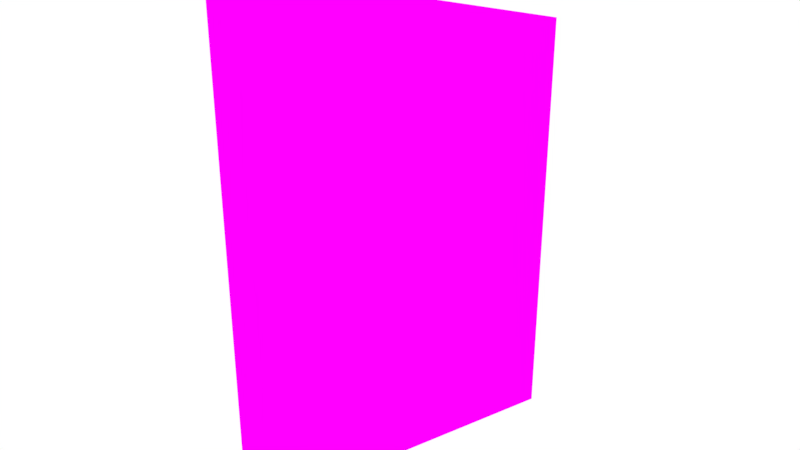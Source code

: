 # Source: Room18.blend  (saved by Blender 2.79.0; exported with 4.5.12 LTS)
import bpy
from mathutils import Matrix  # noqa: F401  (used for matrix-valued properties, if any)

bpy.ops.wm.read_factory_settings(use_empty=True)
scene = bpy.context.scene
scene.name = 'Scene'

# ---- collections
col_collection_1 = bpy.data.collections.new('Collection 1'); scene.collection.children.link(col_collection_1)

# ---- images (referenced by path relative to the original .blend; pixels are not part of the script)
import os
ASSET_DIR = os.environ.get("B2B_ASSET_DIR", "")  # directory of the original .blend (textures are referenced by path, not embedded)
HERE = os.path.dirname(os.path.abspath(__file__))  # packed textures are extracted next to this script under _unpacked/

def load_image(name, relpath, width, height, colorspace="sRGB"):
    """Load a texture the original file referenced (path relative to the .blend, or extracted next to this script)."""
    p = next((c for c in (os.path.join(HERE, relpath), os.path.join(ASSET_DIR, relpath)) if relpath and os.path.exists(c)), "")
    if p:
        img = bpy.data.images.load(p, check_existing=True)
        img.name = name
    else:  # same state as the original file: an image datablock whose file is absent (Cycles renders it pink)
        img = bpy.data.images.new(name, width, height)
        img.source = "FILE"
        img.filepath = "//" + (relpath or name)
    img.colorspace_settings.name = colorspace
    return img
img_room18_bake = load_image('Room18_Bake', 'Room18_Bake.png', 1024, 1024, 'sRGB')

# ---- materials (node trees are filled in below, after node groups)
mat_material = bpy.data.materials.new('Material')
mat_material.alpha_threshold = 0.0
mat_material.roughness = 0.5

# ---- material node trees
mat_material.use_nodes = True; mat_material.node_tree.nodes.clear()
_N = mat_material.node_tree.nodes; _L = mat_material.node_tree.links
n0 = _N.new('ShaderNodeOutputMaterial'); n0.name = 'Material Output'; n0.location = (300, 300)
n1 = _N.new('ShaderNodeBsdfDiffuse'); n1.name = 'Diffuse BSDF'; n1.location = (10, 300)
n2 = _N.new('ShaderNodeTexImage'); n2.name = 'Image Texture'; n2.location = (-180, 300)
n2.width = 140
n2.image = img_room18_bake
_L.new(n1.outputs[0], n0.inputs[0])
_L.new(n2.outputs[0], n1.inputs[0])
n0.is_active_output = True

# ---- world
world_world = bpy.data.worlds.new('World'); scene.world = world_world
world_world.color = (1.0, 1.0, 1.0)
world_world.use_sun_shadow = False
world_world.sun_shadow_jitter_overblur = 0.0
world_world.cycles.sampling_method = 'MANUAL'

# ---- meshes
me_circle_027 = bpy.data.meshes.new('Circle.027')
me_circle_027.from_pydata([(18.73, -14.49, 0.1876), (21.46, -5.781, 0.1876), (18.73, -14.49, 14.09), (21.46, -5.781, 11.58)], [], [(1, 0, 2, 3)])
_uv = me_circle_027.uv_layers.new(name='UVMap')
_uv.uv.foreach_set('vector', [0.0, 0.0, 1.0, 1.822e-08, 1.0, 1.0, 8.494e-08, 0.8193])
me_circle_027.materials.append(mat_material)
me_circle_027.use_remesh_preserve_volume = False
me_circle_027.use_remesh_preserve_attributes = False
me_circle_027.use_mirror_vertex_groups = False
me_circle_027.update()

# ---- objects
ob_room_018 = bpy.data.objects.new('Room.018', me_circle_027)

# ---- transforms, parenting, visibility, modifiers, constraints
ob_room_018.location = (0.0, 0.0, 0.0)
ob_room_018.lineart.crease_threshold = 0.0

# ---- collection membership
col_collection_1.objects.link(ob_room_018)

# ---- scene / render settings (as saved in the file)
scene.frame_start = 1; scene.frame_end = 250; scene.frame_set(1)
scene.render.engine = 'CYCLES'
scene.render.resolution_percentage = 50
scene.render.dither_intensity = 0.0
scene.cycles.use_denoising = False
scene.cycles.samples = 128
scene.cycles.sampling_pattern = 'TABULATED_SOBOL'
scene.cycles.use_adaptive_sampling = False
scene.cycles.use_light_tree = False
scene.cycles.blur_glossy = 0.0
scene.cycles.sample_clamp_indirect = 0.0
scene.cycles.bake_type = 'ENVIRONMENT'
scene.view_settings.view_transform = 'Standard'
bpy.context.view_layer.update()

# ---- added for rendering (the .blend has no active camera): camera
cam_auto = bpy.data.cameras.new('AutoCamera')
cam_auto.lens = 50.0
cam_auto.sensor_width = 36.0
cam_auto.clip_end = 1000.0
ob_auto_camera = bpy.data.objects.new('AutoCamera', cam_auto)
scene.collection.objects.link(ob_auto_camera)
ob_auto_camera.location = (35.4837, -28.5962, 19.4475)
ob_auto_camera.rotation_euler = (1.09748, -7.21219e-08, 0.694738)
scene.camera = ob_auto_camera
bpy.context.view_layer.update()
